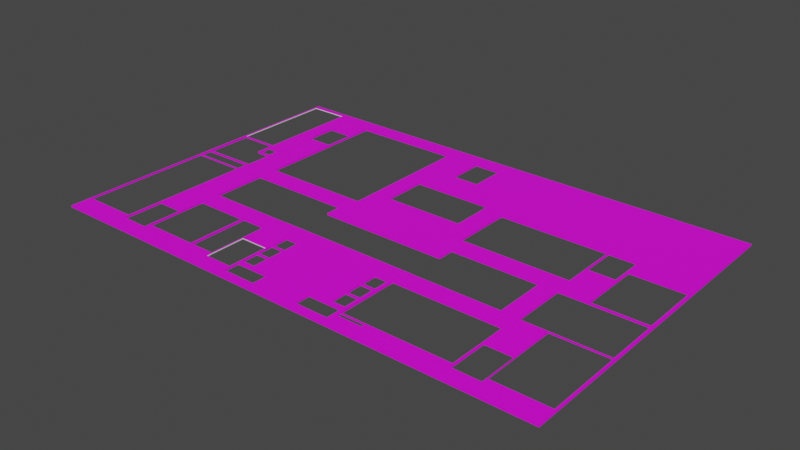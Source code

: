 # Source: JustFloorButWood.blend  (saved by Blender 3.3.6; exported with 4.5.12 LTS)
import bpy
from mathutils import Matrix  # noqa: F401  (used for matrix-valued properties, if any)

bpy.ops.wm.read_factory_settings(use_empty=True)
scene = bpy.context.scene
scene.name = 'Scene'

# ---- images (referenced by path relative to the original .blend; pixels are not part of the script)
import os
ASSET_DIR = os.environ.get("B2B_ASSET_DIR", "")  # directory of the original .blend (textures are referenced by path, not embedded)
HERE = os.path.dirname(os.path.abspath(__file__))  # packed textures are extracted next to this script under _unpacked/

def load_image(name, relpath, width, height, colorspace="sRGB"):
    """Load a texture the original file referenced (path relative to the .blend, or extracted next to this script)."""
    p = next((c for c in (os.path.join(HERE, relpath), os.path.join(ASSET_DIR, relpath)) if relpath and os.path.exists(c)), "")
    if p:
        img = bpy.data.images.load(p, check_existing=True)
        img.name = name
    else:  # same state as the original file: an image datablock whose file is absent (Cycles renders it pink)
        img = bpy.data.images.new(name, width, height)
        img.source = "FILE"
        img.filepath = "//" + (relpath or name)
    img.colorspace_settings.name = colorspace
    return img
img_20221103_170737_2_png = load_image('20221103_170737-2.png', '20221103_170737-2.png', 1024, 1024, 'sRGB')

# ---- materials (node trees are filled in below, after node groups)
mat_material_001 = bpy.data.materials.new('Material.001')
mat_material_001.use_transparent_shadow = False

# ---- material node trees
mat_material_001.use_nodes = True; mat_material_001.node_tree.nodes.clear()
_N = mat_material_001.node_tree.nodes; _L = mat_material_001.node_tree.links
n0 = _N.new('ShaderNodeBsdfPrincipled'); n0.name = 'Principled BSDF'; n0.location = (-177, 295)
n0.distribution = 'GGX'
n0.subsurface_method = 'RANDOM_WALK_SKIN'
n0.inputs[3].default_value = 1.45
n0.inputs[27].default_value = (0.0, 0.0, 0.0, 1.0)
n0.inputs[28].default_value = 1.0
n1 = _N.new('ShaderNodeTexImage'); n1.name = 'Image Texture'; n1.location = (-433, 291)
n1.image = img_20221103_170737_2_png
n2 = _N.new('ShaderNodeTexCoord'); n2.name = 'Texture Coordinate'; n2.location = (-791, 234)
n3 = _N.new('ShaderNodeVectorMath'); n3.name = 'Vector Math'; n3.location = (-606, 183)
n3.operation = 'MULTIPLY'
n3.inputs[1].default_value = (350.0, 80.0, 80.0)
n4 = _N.new('ShaderNodeOutputMaterial'); n4.name = 'Material Output'; n4.location = (84, 282)
_L.new(n0.outputs[0], n4.inputs[0])
_L.new(n1.outputs[0], n0.inputs[0])
_L.new(n3.outputs[0], n1.inputs[0])
_L.new(n2.outputs[2], n3.inputs[0])
n4.is_active_output = True

# ---- world
world_world = bpy.data.worlds.new('World'); scene.world = world_world
world_world.use_nodes = True; world_world.node_tree.nodes.clear()
_N = world_world.node_tree.nodes; _L = world_world.node_tree.links
n0 = _N.new('ShaderNodeOutputWorld'); n0.name = 'World Output'; n0.location = (300, 300)
n1 = _N.new('ShaderNodeBackground'); n1.name = 'Background'; n1.location = (10, 300)
n1.inputs[0].default_value = (0.05088, 0.05088, 0.05088, 1.0)
_L.new(n1.outputs[0], n0.inputs[0])
n0.is_active_output = True
world_world.color = (0.05088, 0.05088, 0.05088)
world_world.use_sun_shadow = False
world_world.sun_shadow_jitter_overblur = 0.0

# ---- meshes
me_cube_016 = bpy.data.meshes.new('Cube.016')
me_cube_016.from_pydata([(-35.9, -23.05, -0.125), (23.88, -20.84, -2.384e-07), (-35.63, 7.435, 1.907e-06), (-12.26, -20.87, -9.537e-07), (-35.9, -23.05, 0.125), (23.88, -20.84, 2.384e-07), (-35.63, 22.27, 1.907e-06), (-35.9, 23.05, -0.125), (23.88, -15.02, -2.384e-07), (-12.26, -15.12, -9.537e-07), (-35.9, 23.05, 0.125), (23.88, -15.02, 2.384e-07), (35.9, -23.05, -0.125), (27.78, -20.84, -2.384e-07), (-30.13, 7.435, 1.907e-06), (-8.354, -20.87, -9.537e-07), (35.9, -23.05, 0.125), (27.78, -20.84, 2.384e-07), (35.9, 23.05, -0.125), (-30.13, 22.27, 1.907e-06), (27.78, -15.02, -2.384e-07), (-8.354, -15.12, -9.537e-07), (35.9, 23.05, 0.125), (27.78, -15.02, 2.384e-07), (-24.0, 15.41, -0.125), (-23.84, 15.3, -0.125), (-8.394, 13.04, -0.125), (-24.0, 17.5, -0.125), (-23.84, 20.8, -0.125), (-5.805, 11.06, -0.125), (-5.805, 5.847, -0.125), (-5.805, 4.736, -0.125), (-8.394, 5.39, -0.125), (-8.394, 13.04, -0.125), (-8.394, 20.8, -0.125), (-3.461, 15.57, -0.125), (-3.82, 11.06, -0.125), (-3.461, 20.82, -0.125), (5.49, 11.06, -0.125), (0.4012, 15.57, -0.125), (0.4012, 20.82, -0.125), (5.49, 4.736, -0.125), (8.368, 1.486, -0.125), (8.368, 10.07, -0.125), (9.085, -1.256, -0.125), (23.66, -15.19, -0.125), (23.66, -11.42, -0.125), (21.54, -8.801, -0.125), (21.54, -1.256, -0.125), (23.9, 4.985, -0.125), (24.04, -1.298, -0.125), (23.86, -15.1, -0.125), (23.76, 1.486, -0.125), (23.9, 10.04, -0.125), (23.76, 10.07, -0.125), (24.04, -8.985, -0.125), (27.77, -17.83, -0.125), (27.78, -17.84, -0.125), (27.77, -15.1, -0.125), (27.78, -8.995, -0.125), (27.71, 4.985, -0.125), (27.99, 7.523, -0.125), (27.71, 8.094, -0.125), (27.71, 10.04, -0.125), (35.54, -1.14, -0.125), (35.64, -8.995, -0.125), (35.64, -20.06, -0.125), (35.59, -8.985, -0.125), (35.59, -1.298, -0.125), (35.54, 7.523, -0.125), (27.99, -1.14, -0.125), (9.085, -3.582, -0.125), (-35.81, -1.259, -0.125), (-35.81, -20.04, -0.125), (-35.66, 7.355, -0.125), (-35.72, 0.4684, -0.125), (-35.66, 0.5964, -0.125), (-35.72, -1.253, -0.125), (-30.13, 0.5964, -0.125), (-29.92, 6.487, -0.125), (-28.09, 0.4684, -0.125), (-28.19, 0.6445, -0.125), (-28.1, 4.727, -0.125), (-28.1, 6.487, -0.125), (-27.91, 17.5, -0.125), (-28.05, -1.259, -0.125), (-28.09, -1.253, -0.125), (-27.93, 0.6445, -0.125), (-27.93, 4.506, -0.125), (-27.87, -20.78, -0.125), (-28.05, -20.04, -0.125), (-27.87, -14.95, -0.125), (-30.13, 4.506, -0.125), (-30.13, 0.6445, -0.125), (-29.87, 4.506, -0.125), (-29.92, 4.727, -0.125), (-30.13, 7.355, -0.125), (-27.91, 12.77, -0.125), (-23.82, -20.01, -0.125), (-23.97, -20.78, -0.125), (-23.97, -14.95, -0.125), (-24.0, 12.77, -0.125), (-23.84, 13.04, -0.125), (-23.79, -8.818, -0.125), (-23.82, -11.47, -0.125), (-23.79, -1.213, -0.125), (-23.8, 1.495, -0.125), (-16.01, -20.01, -0.125), (-16.2, -20.01, -0.125), (-12.42, -20.01, -0.125), (-16.2, -11.47, -0.125), (-16.01, -11.42, -0.125), (-16.11, -8.818, -0.125), (-11.4, -8.818, -0.125), (-12.42, -11.42, -0.125), (-10.06, -8.773, -0.125), (-11.4, -8.773, -0.125), (-9.024, -1.213, -0.125), (-9.024, -8.773, -0.125), (-9.024, -8.756, -0.125), (-9.024, -3.582, -0.125), (-11.4, -1.213, -0.125), (-6.211, -16.7, -0.125), (-6.211, -16.54, -0.125), (-6.211, -19.04, -0.125), (-8.151, -19.67, -0.125), (-8.167, -19.04, -0.125), (-8.167, -16.7, -0.125), (-8.167, -16.54, -0.125), (-8.167, -14.21, -0.125), (-8.167, -14.03, -0.125), (-8.167, -11.7, -0.125), (-7.67, -11.7, -0.125), (-3.38, -21.88, -0.125), (-6.19, -19.67, -0.125), (-3.38, -19.67, -0.125), (-6.211, -14.21, -0.125), (-6.211, -14.03, -0.125), (-6.211, -11.7, -0.125), (3.28, -19.67, -0.125), (6.07, -19.04, -0.125), (6.07, -16.7, -0.125), (6.07, -16.54, -0.125), (6.07, -14.21, -0.125), (3.28, -21.88, -0.125), (6.07, -14.03, -0.125), (-8.151, -21.88, -0.125), (-8.394, 1.495, -0.125), (8.027, -16.7, -0.125), (8.027, -16.54, -0.125), (8.027, -19.04, -0.125), (8.027, -17.29, -0.125), (8.051, -20.58, -0.125), (8.455, -20.84, -0.125), (8.455, -20.67, -0.125), (8.455, -20.17, -0.125), (8.051, -19.67, -0.125), (8.467, -20.15, -0.125), (8.051, -21.88, -0.125), (8.467, -17.33, -0.125), (8.027, -14.21, -0.125), (8.027, -14.03, -0.125), (8.027, -11.7, -0.125), (12.08, -20.84, -0.125), (12.08, -20.17, -0.125), (9.085, -8.801, -0.125), (8.467, -11.42, -0.125), (9.085, -8.756, -0.125), (23.66, -20.15, -0.125), (23.86, -20.83, -0.125), (27.78, -20.06, -0.125), (27.77, -20.83, -0.125), (6.07, -11.7, -0.125), (-23.8, 13.04, -0.125), (-35.81, -20.04, 0.125), (-35.81, -1.259, 0.125), (-35.72, -1.253, 0.125), (-35.72, 0.4684, 0.125), (-35.66, 0.5964, 0.125), (-35.66, 7.355, 0.125), (-35.63, 7.435, 0.125), (-35.63, 22.27, 0.125), (-30.13, 7.355, 0.125), (-30.13, 7.435, 0.125), (-30.13, 22.27, 0.125), (-28.19, 4.506, 0.125), (-28.1, 4.727, 0.125), (-29.92, 6.487, 0.125), (-28.09, -1.253, 0.125), (-28.05, -1.259, 0.125), (-28.09, 0.4684, 0.125), (-27.93, 0.6445, 0.125), (-28.1, 6.487, 0.125), (-27.91, 12.77, 0.125), (-23.97, -14.95, 0.125), (-23.84, 17.62, 0.125), (-24.0, 17.5, 0.125), (-27.87, -17.9, 0.125), (-27.87, -14.95, 0.125), (-24.0, 12.77, 0.125), (-23.84, 13.04, 0.125), (-27.91, 17.5, 0.125), (-28.05, -18.01, 0.125), (-27.93, 4.506, 0.125), (-30.13, 0.5964, 0.125), (-30.13, 0.6445, 0.125), (-30.13, 4.506, 0.125), (-29.92, 4.727, 0.125), (-23.79, -1.213, 0.125), (-23.82, -15.0, 0.125), (-23.82, -11.47, 0.125), (-23.79, -8.818, 0.125), (-23.8, 1.495, 0.125), (-11.4, -1.213, 0.125), (-13.73, -8.818, 0.125), (-9.024, -3.582, 0.125), (-9.024, -1.213, 0.125), (-8.394, 1.495, 0.125), (-5.805, 4.736, 0.125), (-8.394, 13.04, 0.125), (-5.805, 11.06, 0.125), (-8.394, 13.04, 0.125), (-8.394, 20.8, 0.125), (0.4012, 15.57, 0.125), (-3.461, 15.57, 0.125), (-3.461, 20.82, 0.125), (8.368, 7.079, 0.125), (8.368, 10.07, 0.125), (5.49, 6.563, 0.125), (5.49, 4.736, 0.125), (5.49, 11.06, 0.125), (0.4012, 20.82, 0.125), (2.227, 11.06, 0.125), (-23.8, 13.04, 0.125), (-23.84, 20.8, 0.125), (-27.87, -20.78, 0.125), (-28.05, -20.04, 0.125), (-23.97, -20.78, 0.125), (-16.2, -20.01, 0.125), (-16.01, -11.42, 0.125), (-13.65, -11.42, 0.125), (-16.01, -20.01, 0.125), (-12.42, -17.06, 0.125), (-12.26, -15.12, 0.125), (-12.42, -11.42, 0.125), (-16.2, -11.47, 0.125), (-23.82, -20.01, 0.125), (-11.4, -8.818, 0.125), (-11.4, -8.773, 0.125), (-12.26, -19.26, 0.125), (-8.167, -16.54, 0.125), (-8.167, -15.11, 0.125), (-8.354, -15.12, 0.125), (-8.167, -16.7, 0.125), (-12.26, -20.87, 0.125), (-9.024, -8.773, 0.125), (-9.024, -8.756, 0.125), (-12.42, -20.01, 0.125), (-8.151, -19.67, 0.125), (-8.151, -20.61, 0.125), (-8.167, -14.03, 0.125), (-8.167, -14.21, 0.125), (-6.211, -14.21, 0.125), (-6.211, -14.03, 0.125), (-6.211, -11.7, 0.125), (-8.151, -21.88, 0.125), (-6.211, -19.04, 0.125), (-6.211, -16.7, 0.125), (-6.211, -16.54, 0.125), (-8.167, -11.7, 0.125), (-3.38, -19.67, 0.125), (3.28, -21.88, 0.125), (-3.38, -21.88, 0.125), (3.28, -19.67, 0.125), (6.07, -19.04, 0.125), (6.07, -16.7, 0.125), (6.07, -16.54, 0.125), (6.07, -14.21, 0.125), (6.07, -14.03, 0.125), (6.07, -11.7, 0.125), (-8.354, -20.87, 0.125), (-8.167, -19.04, 0.125), (8.027, -16.7, 0.125), (8.027, -16.54, 0.125), (8.027, -14.21, 0.125), (8.027, -14.03, 0.125), (8.455, -20.17, 0.125), (8.051, -20.94, 0.125), (8.051, -21.88, 0.125), (8.455, -20.84, 0.125), (8.051, -19.67, 0.125), (8.467, -20.15, 0.125), (8.027, -19.04, 0.125), (8.467, -14.23, 0.125), (8.027, -11.7, 0.125), (12.08, -20.84, 0.125), (21.54, -8.801, 0.125), (21.54, -1.256, 0.125), (12.08, -20.17, 0.125), (9.085, -8.801, 0.125), (8.467, -11.42, 0.125), (9.085, -8.756, 0.125), (9.085, -3.582, 0.125), (9.085, -1.256, 0.125), (8.368, 1.486, 0.125), (23.86, -17.36, 0.125), (23.86, -15.1, 0.125), (23.66, -17.33, 0.125), (23.9, 10.04, 0.125), (23.76, 10.07, 0.125), (24.04, -8.985, 0.125), (27.71, 4.985, 0.125), (23.66, -11.42, 0.125), (23.76, 1.486, 0.125), (23.9, 4.985, 0.125), (27.78, -12.9, 0.125), (27.78, -8.995, 0.125), (27.99, 4.591, 0.125), (27.99, -1.14, 0.125), (35.54, 7.523, 0.125), (35.64, -20.06, 0.125), (35.64, -8.995, 0.125), (35.59, -1.298, 0.125), (35.59, -8.985, 0.125), (35.54, -1.14, 0.125), (27.99, 7.523, 0.125), (23.86, -20.83, 0.125), (27.77, -20.83, 0.125), (27.78, -20.06, 0.125), (27.77, -15.1, 0.125), (24.04, -1.298, 0.125), (27.71, 10.04, 0.125), (23.66, -20.15, 0.125), (23.88, -15.1, -2.384e-07), (23.88, -20.83, -2.384e-07), (23.88, -20.83, 2.384e-07), (23.88, -15.1, 2.384e-07), (27.78, -20.06, -2.384e-07), (27.77, -15.1, -2.384e-07), (27.77, -20.83, -2.384e-07), (27.78, -20.06, 2.384e-07), (27.77, -15.1, 2.384e-07), (27.77, -20.83, 2.384e-07), (-10.47, -15.12, 0.125), (-10.15, -20.87, 0.125), (-12.26, -18.22, 0.125), (-8.354, -17.76, 0.125), (-12.26, -18.52, -9.537e-07), (-9.953, -20.87, -9.537e-07), (-8.354, -17.47, -9.537e-07), (-10.67, -15.12, -9.537e-07), (-32.6, 7.435, 0.125), (-35.63, 14.09, 0.125), (-33.16, 22.27, 0.125), (-30.13, 15.62, 0.125), (-35.63, 13.65, 1.907e-06), (-32.43, 7.435, 1.907e-06), (-30.13, 16.06, 1.907e-06), (-33.33, 22.27, 1.907e-06)], [], [(0, 4, 10, 7), (7, 10, 22, 18), (18, 22, 16, 12), (12, 16, 4, 0), (94, 95, 82, 88), (101, 24, 25, 102), (122, 127, 128, 123), (137, 136, 129, 130), (171, 56, 57, 170), (168, 45, 51, 169), (142, 149, 148, 141), (145, 161, 160, 143), (77, 86, 85, 72), (80, 75, 76, 78, 93, 81), (246, 209, 194, 237, 235, 197, 202, 236, 174, 175, 189, 188, 176, 177, 178, 179, 182, 183, 351, 180, 352, 181, 10, 4, 16, 320, 328, 327, 326, 332, 291, 286, 298, 295, 289, 287, 288, 271, 273, 290, 292, 274, 275, 282, 283, 276, 277, 278, 279, 294, 285, 284, 293, 300, 312, 307, 305, 306, 329, 315, 316, 321, 323, 310, 330, 322, 324, 318, 317, 311, 314, 308, 309, 313, 304, 226, 228, 229, 218, 220, 232, 223, 224, 225, 222, 221, 219, 217, 212, 208, 213, 216, 215, 302, 303, 297, 296, 299, 301, 256, 255, 248, 247, 214, 240, 244, 242, 243, 343, 252, 251, 261, 260, 269, 264, 263, 262, 268, 267, 266, 281, 258, 270, 272, 265, 259, 280, 344, 254, 249, 257, 241, 238), (199, 200, 195, 196), (185, 186, 207, 206), (245, 238, 241, 239, 240, 214, 211, 208, 212, 233, 200, 199, 193, 201, 196, 195, 234, 222, 225, 231, 223, 232, 230, 228, 226, 227, 309, 308, 331, 311, 317, 325, 319, 324, 322, 323, 321, 320, 16, 22, 10, 181, 353, 184, 354, 183, 182, 206, 207, 187, 192, 186, 185, 203, 191, 205, 204, 178, 177, 190, 188, 189, 202, 197, 198, 194, 209, 210), (345, 243, 242, 257, 249), (262, 263, 260, 261), (253, 267, 268, 250, 251, 252, 346, 280, 259, 258, 281), (290, 287, 289, 286, 291, 293, 284, 283, 282, 292), (278, 277, 284, 285), (332, 326, 305, 307), (328, 315, 329, 327), (302, 71, 44, 303), (299, 165, 167, 301), (303, 44, 48, 297), (48, 47, 296, 297), (47, 165, 299, 296), (211, 103, 105, 208), (214, 247, 113, 112, 103, 211), (116, 113, 247, 248), (208, 105, 121, 213), (119, 118, 255, 256), (117, 120, 215, 216), (248, 255, 118, 115, 116), (213, 121, 117, 216), (167, 119, 256, 301), (215, 120, 71, 302), (212, 106, 173, 233), (147, 106, 212, 217), (32, 147, 217, 219, 33), (26, 33, 219, 221), (34, 26, 221, 222), (233, 173, 102, 200), (200, 102, 25, 28, 234, 195), (234, 28, 34, 222), (193, 97, 84, 201), (201, 84, 27, 196), (199, 196, 27, 24, 101), (101, 97, 193, 199), (174, 73, 72, 175), (175, 72, 85, 189), (202, 189, 85, 90, 236), (90, 73, 174, 236), (176, 77, 75, 177), (177, 75, 80, 190), (80, 86, 188, 190), (86, 77, 176, 188), (278, 145, 172, 279), (279, 172, 162, 294), (162, 161, 285, 294), (161, 145, 278, 285), (276, 142, 143, 277), (277, 143, 160, 284), (160, 149, 283, 284), (149, 142, 276, 283), (274, 140, 141, 275), (275, 141, 148, 282), (292, 282, 148, 151, 150), (150, 140, 274, 292), (260, 130, 131, 269), (269, 131, 132, 138, 264), (138, 137, 263, 264), (137, 130, 260, 263), (250, 128, 129, 261, 251), (261, 129, 136, 262), (136, 123, 268, 262), (123, 128, 250, 268), (281, 126, 127, 253), (253, 127, 122, 267), (122, 124, 266, 267), (124, 126, 281, 266), (235, 89, 91, 198, 197), (198, 91, 100, 194), (100, 99, 237, 194), (99, 89, 235, 237), (291, 157, 159, 166, 300, 293), (300, 166, 46, 312), (307, 312, 46, 45, 168, 332), (168, 157, 291, 332), (8, 11, 336, 333), (5, 1, 334, 335), (11, 8, 20, 23), (337, 13, 17, 340), (5, 17, 13, 1), (334, 1, 13, 337, 20, 8, 333, 338, 339), (11, 23, 340, 17, 5, 335, 342, 341, 336), (310, 55, 50, 330), (330, 50, 68, 322), (68, 67, 323, 322), (67, 55, 310, 323), (328, 340, 23, 20, 337, 170, 57, 59, 316, 315), (316, 59, 65, 321), (65, 66, 320, 321), (328, 320, 66, 170, 337, 340), (304, 42, 43, 227, 226), (227, 43, 54, 309), (54, 52, 313, 309), (52, 42, 304, 313), (224, 35, 37, 225), (225, 37, 40, 231), (40, 39, 223, 231), (39, 35, 224, 223), (218, 31, 30, 29, 220), (220, 29, 36, 38, 230, 232), (228, 230, 38, 41, 229), (41, 31, 218, 229), (314, 49, 53, 308), (308, 53, 63, 331), (311, 331, 63, 62, 60), (60, 49, 314, 311), (265, 146, 125, 258, 259), (258, 125, 134, 135, 270), (135, 133, 272, 270), (133, 146, 265, 272), (271, 144, 139, 273), (273, 139, 156, 290), (287, 290, 156, 152, 158, 288), (158, 144, 271, 288), (318, 70, 61, 325, 317), (64, 70, 318, 324), (69, 64, 324, 319), (325, 61, 69, 319), (241, 107, 111, 239), (239, 111, 114, 244, 240), (242, 244, 114, 109, 257), (109, 107, 241, 257), (246, 98, 104, 210, 209), (210, 104, 110, 245), (110, 108, 238, 245), (108, 98, 246, 238), (326, 169, 51, 306, 305), (336, 341, 329, 306, 51, 58, 338, 333), (339, 338, 58, 56, 171), (327, 329, 341, 342), (334, 339, 171, 169, 326, 327, 342, 335), (178, 76, 74, 179), (179, 74, 96, 182), (96, 92, 206, 182), (205, 93, 78, 204), (78, 76, 178, 204), (185, 206, 92, 94, 88, 203), (88, 87, 191, 203), (205, 191, 87, 81, 93), (207, 95, 79, 187), (187, 79, 83, 192), (83, 82, 186, 192), (82, 95, 207, 186), (289, 153, 154, 155, 286), (286, 155, 164, 298), (164, 163, 295, 298), (163, 153, 289, 295), (249, 254, 3, 347, 345), (9, 243, 345, 347), (343, 243, 9, 350), (350, 21, 252, 343), (21, 349, 346, 252), (280, 346, 349, 15), (15, 348, 344, 280), (254, 344, 348, 3), (352, 180, 2, 355), (355, 6, 181, 352), (353, 181, 6, 358), (358, 19, 184, 353), (19, 357, 354, 184), (183, 354, 357, 14), (14, 356, 351, 183), (180, 351, 356, 2)])
me_cube_016.polygons.foreach_set('material_index', [0, 0, 0, 0, 0, 0, 0, 0, 0, 0, 0, 0, 0, 0, 0, 0, 0, 0, 0, 0, 0, 0, 0, 0, 0, 0, 0, 0, 0, 0, 0, 0, 0, 0, 0, 0, 0, 0, 0, 0, 0, 0, 0, 0, 0, 0, 0, 0, 0, 0, 0, 0, 0, 0, 0, 0, 0, 0, 0, 0, 0, 0, 0, 0, 0, 0, 0, 0, 0, 0, 0, 0, 0, 0, 0, 0, 0, 0, 0, 0, 0, 0, 0, 0, 0, 0, 0, 0, 0, 0, 0, 0, 0, 0, 0, 0, 0, 0, 0, 0, 0, 0, 0, 0, 0, 0, 0, 0, 0, 0, 0, 0, 0, 0, 0, 0, 0, 0, 0, 0, 0, 0, 0, 0, 0, 0, 0, 0, 0, 0, 0, 0, 0, 0, 0, 0, 0, 0, 0, 0, 0, 0, 0, 0, 0, 0, 0, 0, 0, 0, 0, 0, 0, 0, 0, 0, 0, 0, 0, 0, 0, 0, 0, 0, 1, 1, 1, 1, 1, 1, 1, 1, 1, 1, 1, 1, 1, 1, 1, 1])
_uv = me_cube_016.uv_layers.new(name='UVMap')
_uv.uv.foreach_set('vector', [0.375, 0.0, 0.625, 0.0, 0.625, 0.25, 0.375, 0.25, 0.375, 0.25, 0.625, 0.25, 0.625, 0.5, 0.375, 0.5, 0.375, 0.5, 0.625, 0.5, 0.625, 0.75, 0.375, 0.75, 0.375, 0.75, 0.625, 0.75, 0.625, 1.0, 0.375, 1.0, 0.146, 0.6006, 0.1458, 0.5994, 0.1522, 0.5994, 0.1528, 0.6006, 0.1664, 0.5557, 0.1664, 0.5414, 0.167, 0.542, 0.167, 0.5543, 0.2284, 0.7156, 0.2216, 0.7156, 0.2216, 0.7147, 0.2284, 0.7147, 0.2284, 0.7011, 0.2284, 0.702, 0.2216, 0.702, 0.2216, 0.7011, 0.3467, 0.738, 0.3467, 0.7217, 0.3467, 0.7217, 0.3467, 0.7338, 0.3324, 0.7343, 0.3324, 0.7074, 0.3331, 0.7069, 0.3331, 0.738, 0.2711, 0.7147, 0.2779, 0.7147, 0.2779, 0.7156, 0.2711, 0.7156, 0.2711, 0.7011, 0.2779, 0.7011, 0.2779, 0.702, 0.2711, 0.702, 0.1256, 0.6318, 0.1522, 0.6318, 0.1523, 0.6318, 0.1253, 0.6318, 0.1522, 0.6225, 0.1256, 0.6225, 0.1258, 0.6218, 0.1451, 0.6218, 0.1451, 0.6215, 0.1519, 0.6215, 0.8329, 0.7335, 0.8329, 0.7063, 0.8334, 0.7061, 0.8334, 0.7377, 0.8471, 0.7377, 0.8471, 0.7221, 0.8477, 0.7227, 0.8477, 0.7337, 0.8747, 0.7337, 0.8747, 0.6318, 0.8477, 0.6318, 0.8478, 0.6318, 0.8744, 0.6318, 0.8744, 0.6225, 0.8742, 0.6218, 0.8742, 0.5851, 0.8549, 0.5851, 0.8549, 0.5847, 0.8635, 0.5847, 0.8741, 0.5847, 0.8741, 0.5486, 0.8741, 0.5042, 0.875, 0.5, 0.875, 0.75, 0.625, 0.75, 0.6259, 0.7338, 0.6533, 0.7338, 0.6533, 0.738, 0.6669, 0.738, 0.6676, 0.7343, 0.7205, 0.7343, 0.7206, 0.7344, 0.7079, 0.7344, 0.7079, 0.738, 0.7206, 0.738, 0.722, 0.7386, 0.722, 0.7436, 0.7386, 0.7436, 0.7386, 0.7317, 0.722, 0.7317, 0.7221, 0.7282, 0.7289, 0.7282, 0.7289, 0.7156, 0.7221, 0.7156, 0.7221, 0.7147, 0.7289, 0.7147, 0.7289, 0.702, 0.7289, 0.7011, 0.7289, 0.6884, 0.7221, 0.6884, 0.7221, 0.7011, 0.7221, 0.702, 0.7205, 0.7022, 0.7205, 0.6869, 0.6676, 0.6869, 0.6676, 0.719, 0.6669, 0.7191, 0.6669, 0.7069, 0.6533, 0.7069, 0.6533, 0.6949, 0.6533, 0.6738, 0.6259, 0.6738, 0.6261, 0.6737, 0.6663, 0.6737, 0.6663, 0.632, 0.6261, 0.632, 0.6263, 0.6312, 0.6525, 0.6312, 0.6525, 0.6001, 0.6535, 0.598, 0.6668, 0.598, 0.6668, 0.5706, 0.6673, 0.5704, 0.6673, 0.6169, 0.7209, 0.6169, 0.7209, 0.5866, 0.7309, 0.5894, 0.7309, 0.5993, 0.7702, 0.5993, 0.7702, 0.565, 0.7422, 0.565, 0.7486, 0.5405, 0.7621, 0.5405, 0.7621, 0.5121, 0.7792, 0.5122, 0.7792, 0.5543, 0.7792, 0.5543, 0.7792, 0.6169, 0.8329, 0.6169, 0.8328, 0.6316, 0.7897, 0.6316, 0.7814, 0.6316, 0.7814, 0.6444, 0.7184, 0.6444, 0.7184, 0.6318, 0.675, 0.6318, 0.675, 0.6727, 0.7184, 0.6727, 0.7184, 0.6725, 0.7814, 0.6725, 0.7814, 0.6726, 0.7897, 0.6726, 0.7897, 0.6728, 0.7978, 0.6728, 0.7975, 0.687, 0.7932, 0.687, 0.7932, 0.7175, 0.7927, 0.707, 0.7864, 0.707, 0.7791, 0.707, 0.7784, 0.7069, 0.7784, 0.702, 0.7784, 0.7011, 0.7784, 0.6884, 0.7716, 0.6884, 0.7716, 0.7011, 0.7716, 0.702, 0.7716, 0.7147, 0.7716, 0.7156, 0.7716, 0.7282, 0.7784, 0.7282, 0.7784, 0.7317, 0.7618, 0.7317, 0.7618, 0.7436, 0.7784, 0.7436, 0.7784, 0.7368, 0.7791, 0.7382, 0.7854, 0.7382, 0.7927, 0.7382, 0.7927, 0.7294, 0.7932, 0.7335, 0.8057, 0.7335, 0.8064, 0.7335, 0.8336, 0.5557, 0.833, 0.5543, 0.833, 0.5295, 0.8336, 0.5301, 0.8481, 0.6006, 0.8478, 0.5994, 0.8542, 0.5994, 0.8549, 0.6006, 0.8064, 0.6872, 0.8064, 0.7335, 0.8057, 0.7335, 0.8057, 0.687, 0.7975, 0.687, 0.7978, 0.6728, 0.8328, 0.6728, 0.8328, 0.6316, 0.8329, 0.6169, 0.8329, 0.5543, 0.833, 0.5543, 0.8336, 0.5557, 0.8472, 0.5557, 0.8472, 0.5301, 0.8336, 0.5301, 0.833, 0.5295, 0.833, 0.5122, 0.7792, 0.5122, 0.7621, 0.5121, 0.7486, 0.5121, 0.7486, 0.5405, 0.7422, 0.565, 0.7309, 0.565, 0.7309, 0.5894, 0.7209, 0.5866, 0.7209, 0.5704, 0.6673, 0.5704, 0.6668, 0.5706, 0.6535, 0.5706, 0.6535, 0.598, 0.6525, 0.6001, 0.6525, 0.5842, 0.6263, 0.5842, 0.6263, 0.6312, 0.6261, 0.632, 0.6261, 0.6737, 0.6259, 0.6738, 0.6259, 0.7338, 0.625, 0.75, 0.625, 0.5, 0.875, 0.5, 0.8741, 0.5042, 0.8655, 0.5042, 0.8549, 0.5042, 0.8549, 0.5403, 0.8549, 0.5847, 0.8549, 0.5851, 0.8549, 0.6006, 0.8542, 0.5994, 0.8542, 0.5898, 0.8478, 0.5898, 0.8478, 0.5994, 0.8481, 0.6006, 0.8472, 0.6006, 0.8472, 0.6215, 0.8549, 0.6215, 0.8549, 0.6218, 0.8742, 0.6218, 0.8744, 0.6225, 0.8478, 0.6225, 0.8478, 0.6318, 0.8477, 0.6318, 0.8477, 0.7227, 0.8471, 0.7221, 0.8471, 0.7061, 0.8334, 0.7061, 0.8329, 0.7063, 0.8329, 0.6872, 0.7927, 0.7238, 0.7927, 0.707, 0.7932, 0.7175, 0.7932, 0.7335, 0.7927, 0.7294, 0.7716, 0.702, 0.7716, 0.7011, 0.7784, 0.7011, 0.7784, 0.702, 0.7784, 0.7156, 0.7716, 0.7156, 0.7716, 0.7147, 0.7784, 0.7147, 0.7784, 0.7069, 0.7791, 0.707, 0.7791, 0.7213, 0.7791, 0.7382, 0.7784, 0.7368, 0.7784, 0.7317, 0.7784, 0.7282, 0.722, 0.7317, 0.722, 0.7386, 0.7206, 0.738, 0.7206, 0.7344, 0.7205, 0.7343, 0.7205, 0.7022, 0.7221, 0.702, 0.7221, 0.7147, 0.7221, 0.7156, 0.7221, 0.7282, 0.7289, 0.7011, 0.7289, 0.702, 0.7221, 0.702, 0.7221, 0.7011, 0.6676, 0.7343, 0.6669, 0.738, 0.6669, 0.7191, 0.6676, 0.719, 0.6533, 0.7338, 0.6533, 0.6949, 0.6533, 0.7069, 0.6533, 0.738, 0.5617, 0.1729, 0.4383, 0.1729, 0.4383, 0.25, 0.5617, 0.25, 0.5617, 0.0, 0.4383, 0.0, 0.4383, 0.001482, 0.5617, 0.001482, 0.5617, 0.25, 0.4383, 0.25, 0.4383, 0.5, 0.5617, 0.5, 0.4383, 0.5, 0.4383, 0.75, 0.5617, 0.75, 0.5617, 0.5, 0.4383, 0.75, 0.4383, 1.0, 0.5617, 1.0, 0.5617, 0.75, 0.4701, 0.25, 0.5299, 0.25, 0.5299, 0.0, 0.4701, 0.0, 0.4701, 0.4529, 0.4701, 0.5, 0.5299, 0.5, 0.5299, 0.4049, 0.5299, 0.25, 0.4701, 0.25, 0.5299, 0.5015, 0.5299, 0.5, 0.4701, 0.5, 0.4701, 0.5015, 0.4701, 1.0, 0.5299, 1.0, 0.5299, 0.75, 0.4701, 0.75, 0.475, 0.2494, 0.475, 0.25, 0.525, 0.25, 0.525, 0.2494, 0.475, 0.0, 0.475, 0.07834, 0.525, 0.07834, 0.525, 0.0, 0.525, 0.5, 0.525, 0.25, 0.475, 0.25, 0.475, 0.359, 0.475, 0.5, 0.525, 0.75, 0.475, 0.75, 0.475, 1.0, 0.525, 1.0, 0.4686, 0.2516, 0.4686, 0.5, 0.5314, 0.5, 0.5314, 0.2516, 0.5314, 0.75, 0.4686, 0.75, 0.4686, 0.9984, 0.5314, 0.9984, 0.4922, 0.25, 0.5078, 0.25, 0.5078, 0.0, 0.4922, 0.0, 0.5078, 0.5, 0.5078, 0.25, 0.4922, 0.25, 0.4922, 0.5, 0.5078, 0.5844, 0.5078, 0.5, 0.4922, 0.5, 0.4922, 0.75, 0.5078, 0.75, 0.5078, 0.75, 0.5078, 0.75, 0.4922, 0.75, 0.4922, 0.75, 0.4775, 0.0, 0.4775, 0.25, 0.5225, 0.25, 0.5225, 0.0, 0.5225, 0.4994, 0.4775, 0.4994, 0.4775, 0.5, 0.5225, 0.5, 0.5225, 0.5, 0.4775, 0.5, 0.4775, 0.573, 0.4775, 0.75, 0.5225, 0.75, 0.5225, 0.6475, 0.5225, 0.75, 0.4775, 0.75, 0.4775, 1.0, 0.5225, 1.0, 0.526, 0.0, 0.474, 0.0, 0.474, 0.25, 0.526, 0.25, 0.526, 0.25, 0.474, 0.25, 0.474, 0.5, 0.526, 0.5, 0.526, 0.75, 0.526, 0.5, 0.474, 0.5, 0.474, 0.6106, 0.474, 0.75, 0.474, 0.75, 0.474, 1.0, 0.526, 1.0, 0.526, 0.75, 0.5507, 0.0, 0.4493, 0.0, 0.4493, 0.25, 0.5507, 0.25, 0.5507, 0.25, 0.4493, 0.25, 0.4493, 0.5, 0.5507, 0.5, 0.5507, 0.7229, 0.5507, 0.5, 0.4493, 0.5, 0.4493, 0.75, 0.5507, 0.75, 0.4493, 0.75, 0.4493, 1.0, 0.5507, 1.0, 0.5507, 0.75, 0.5362, 0.0, 0.4638, 0.0, 0.4638, 0.25, 0.5362, 0.25, 0.5362, 0.25, 0.4638, 0.25, 0.4638, 0.5, 0.5362, 0.5, 0.4638, 0.5, 0.4638, 0.75, 0.5362, 0.75, 0.5362, 0.5, 0.4638, 0.75, 0.4638, 1.0, 0.5362, 1.0, 0.5362, 0.75, 0.5287, 0.0, 0.4385, 0.0, 0.4385, 0.25, 0.5287, 0.25, 0.5287, 0.25, 0.4385, 0.25, 0.4385, 0.5, 0.5287, 0.5, 0.4385, 0.5, 0.4385, 0.75, 0.5287, 0.75, 0.5287, 0.5, 0.4385, 0.75, 0.4385, 1.0, 0.5287, 1.0, 0.5287, 0.75, 0.5287, 0.0, 0.4385, 0.0, 0.4385, 0.25, 0.5287, 0.25, 0.5287, 0.25, 0.4385, 0.25, 0.4385, 0.5, 0.5287, 0.5, 0.4385, 0.5, 0.4385, 0.75, 0.5287, 0.75, 0.5287, 0.5, 0.4385, 0.75, 0.4385, 1.0, 0.5287, 1.0, 0.5287, 0.75, 0.5287, 0.0, 0.4385, 0.0, 0.4385, 0.25, 0.5287, 0.25, 0.5287, 0.25, 0.4385, 0.25, 0.4385, 0.5, 0.5287, 0.5, 0.5287, 0.75, 0.5287, 0.5, 0.4385, 0.5, 0.4385, 0.5635, 0.4385, 0.75, 0.4385, 0.75, 0.4385, 1.0, 0.5287, 1.0, 0.5287, 0.75, 0.5287, 0.0, 0.4385, 0.0, 0.4385, 0.25, 0.5287, 0.25, 0.5287, 0.25, 0.4385, 0.25, 0.4385, 0.3135, 0.4385, 0.5, 0.5287, 0.5, 0.4385, 0.5, 0.4385, 0.75, 0.5287, 0.75, 0.5287, 0.5, 0.4385, 0.75, 0.4385, 1.0, 0.5287, 1.0, 0.5287, 0.75, 0.5287, 0.0, 0.4385, 0.0, 0.4385, 0.25, 0.5287, 0.25, 0.5287, 0.1537, 0.5287, 0.25, 0.4385, 0.25, 0.4385, 0.5, 0.5287, 0.5, 0.4385, 0.5, 0.4385, 0.75, 0.5287, 0.75, 0.5287, 0.5, 0.4385, 0.75, 0.4385, 1.0, 0.5287, 1.0, 0.5287, 0.75, 0.5287, 0.0, 0.4385, 0.0, 0.4385, 0.25, 0.5287, 0.25, 0.5287, 0.25, 0.4385, 0.25, 0.4385, 0.5, 0.5287, 0.5, 0.4385, 0.5, 0.4385, 0.75, 0.5287, 0.75, 0.5287, 0.5, 0.4385, 0.75, 0.4385, 1.0, 0.5287, 1.0, 0.5287, 0.75, 0.524, 0.0, 0.476, 0.0, 0.476, 0.25, 0.524, 0.25, 0.524, 0.1237, 0.524, 0.25, 0.476, 0.25, 0.476, 0.5, 0.524, 0.5, 0.476, 0.5, 0.476, 0.75, 0.524, 0.75, 0.524, 0.5, 0.476, 0.75, 0.476, 1.0, 0.524, 1.0, 0.524, 0.75, 0.5444, 0.0, 0.4556, 0.0, 0.4556, 0.08059, 0.4556, 0.25, 0.5444, 0.25, 0.5444, 0.1694, 0.5444, 0.25, 0.4556, 0.25, 0.4556, 0.5, 0.5444, 0.5, 0.5444, 0.6694, 0.5444, 0.5, 0.4556, 0.5, 0.4556, 0.608, 0.4556, 0.75, 0.5444, 0.75, 0.4556, 0.75, 0.4556, 1.0, 0.5444, 1.0, 0.5444, 0.75, 0.375, 0.25, 0.375, 0.25, 0.375, 0.2466, 0.375, 0.2466, 0.375, 0.0, 0.375, 0.0, 0.375, 0.0004272, 0.375, 0.0004272, 0.375, 0.25, 0.375, 0.25, 0.375, 0.5, 0.375, 0.5, 0.375, 0.7163, 0.375, 0.75, 0.375, 0.75, 0.375, 0.7163, 0.375, 1.0, 0.375, 0.75, 0.375, 0.75, 0.375, 1.0, 0.125, 0.7496, 0.125, 0.75, 0.375, 0.75, 0.375, 0.7163, 0.375, 0.5, 0.125, 0.5, 0.125, 0.5034, 0.3745, 0.5034, 0.3745, 0.7496, 0.875, 0.5, 0.625, 0.5, 0.625, 0.7163, 0.625, 0.75, 0.875, 0.75, 0.875, 0.7496, 0.6255, 0.7496, 0.6255, 0.5034, 0.875, 0.5034, 0.5508, 0.0, 0.4492, 0.0, 0.4492, 0.25, 0.5508, 0.25, 0.5508, 0.25, 0.4492, 0.25, 0.4492, 0.5, 0.5508, 0.5, 0.4492, 0.5, 0.4492, 0.75, 0.5508, 0.75, 0.5508, 0.5, 0.4492, 0.75, 0.4492, 1.0, 0.5508, 1.0, 0.5508, 0.75, 0.5369, 0.0, 0.5, 0.0, 0.5, 0.1139, 0.5, 0.1139, 0.5, 0.0, 0.4631, 0.0, 0.4631, 0.05018, 0.4631, 0.25, 0.5369, 0.25, 0.5369, 0.1619, 0.5369, 0.25, 0.4631, 0.25, 0.4631, 0.5, 0.5369, 0.5, 0.4631, 0.5, 0.4631, 0.75, 0.5369, 0.75, 0.5369, 0.5, 0.5369, 1.0, 0.5369, 0.75, 0.4631, 0.75, 0.4631, 1.0, 0.5, 1.0, 0.5, 1.0, 0.5378, 0.0, 0.4622, 0.0, 0.4622, 0.25, 0.5378, 0.25, 0.5378, 0.1628, 0.5378, 0.25, 0.4622, 0.25, 0.4622, 0.5, 0.5378, 0.5, 0.4622, 0.5, 0.4622, 0.75, 0.5378, 0.75, 0.5378, 0.5, 0.4622, 0.75, 0.4622, 1.0, 0.5378, 1.0, 0.5378, 0.75, 0.5316, 0.0, 0.4684, 0.0, 0.4684, 0.25, 0.5316, 0.25, 0.5316, 0.25, 0.4684, 0.25, 0.4684, 0.5, 0.5316, 0.5, 0.4684, 0.5, 0.4684, 0.75, 0.5316, 0.75, 0.5316, 0.5, 0.4684, 0.75, 0.4684, 1.0, 0.5316, 1.0, 0.5316, 0.75, 0.5528, 0.0, 0.4189, 0.0, 0.4189, 0.04392, 0.4189, 0.25, 0.5528, 0.25, 0.5528, 0.25, 0.4189, 0.25, 0.4189, 0.2939, 0.4189, 0.5, 0.5528, 0.5, 0.5528, 0.4278, 0.5528, 0.6778, 0.5528, 0.5, 0.4189, 0.5, 0.4189, 0.75, 0.5528, 0.75, 0.4189, 0.75, 0.4189, 1.0, 0.5528, 1.0, 0.5528, 0.75, 0.5288, 0.0, 0.4712, 0.0, 0.4712, 0.25, 0.5288, 0.25, 0.5288, 0.25, 0.4712, 0.25, 0.4712, 0.5, 0.5288, 0.5, 0.5288, 0.75, 0.5288, 0.5, 0.4712, 0.5, 0.4712, 0.5962, 0.4712, 0.75, 0.4712, 0.75, 0.4712, 1.0, 0.5288, 1.0, 0.5288, 0.75, 0.5188, 0.0, 0.4777, 0.0, 0.4777, 0.25, 0.5188, 0.25, 0.5188, 0.1438, 0.5188, 0.25, 0.4777, 0.25, 0.4777, 0.3527, 0.4777, 0.5, 0.5188, 0.5, 0.4777, 0.5, 0.4777, 0.75, 0.5188, 0.75, 0.5188, 0.5, 0.4777, 0.75, 0.4777, 1.0, 0.5188, 1.0, 0.5188, 0.75, 0.5188, 0.0, 0.4777, 0.0, 0.4777, 0.25, 0.5188, 0.25, 0.5188, 0.25, 0.4777, 0.25, 0.4777, 0.5, 0.5188, 0.5, 0.5188, 0.6438, 0.5188, 0.5, 0.4777, 0.5, 0.4777, 0.6027, 0.4777, 0.75, 0.5188, 0.75, 0.4777, 0.75, 0.4777, 1.0, 0.5188, 1.0, 0.5188, 0.75, 0.4596, 0.25, 0.5404, 0.25, 0.5404, 0.0, 0.4596, 0.0, 0.4596, 0.08462, 0.5404, 0.5, 0.5404, 0.25, 0.4596, 0.25, 0.4596, 0.5, 0.5404, 0.75, 0.5404, 0.5, 0.4596, 0.5, 0.4596, 0.75, 0.4596, 1.0, 0.5404, 1.0, 0.5404, 0.75, 0.4596, 0.75, 0.5391, 0.0, 0.4609, 0.0, 0.4609, 0.25, 0.5391, 0.25, 0.5391, 0.25, 0.4609, 0.25, 0.4609, 0.5, 0.5391, 0.5, 0.5391, 0.4141, 0.5391, 0.6641, 0.5391, 0.5, 0.4609, 0.5, 0.4609, 0.75, 0.5391, 0.75, 0.4609, 0.75, 0.4609, 1.0, 0.5391, 1.0, 0.5391, 0.75, 0.5217, 0.0, 0.4783, 0.0, 0.4783, 0.25, 0.5217, 0.25, 0.5217, 0.1467, 0.5217, 0.25, 0.4783, 0.25, 0.4783, 0.5, 0.5217, 0.5, 0.4783, 0.5, 0.4783, 0.75, 0.5217, 0.75, 0.5217, 0.5, 0.4783, 0.75, 0.4783, 1.0, 0.5217, 1.0, 0.5217, 0.75, 0.5264, 0.0, 0.4736, 0.0, 0.4736, 0.25, 0.5264, 0.25, 0.5264, 0.1514, 0.5, 0.2512, 0.5, 0.5, 0.5264, 0.5, 0.5264, 0.25, 0.4736, 0.25, 0.4736, 0.5, 0.5, 0.5, 0.5, 0.2512, 0.5, 0.75, 0.5, 0.5, 0.4736, 0.5, 0.4736, 0.6192, 0.4736, 0.75, 0.5264, 0.75, 0.5264, 0.5, 0.5, 0.5, 0.5, 0.75, 0.5, 0.9988, 0.5, 0.75, 0.4736, 0.75, 0.4736, 1.0, 0.5264, 1.0, 0.5264, 0.75, 0.5, 0.75, 0.5, 0.9988, 0.5416, 0.0, 0.4584, 0.0, 0.4584, 0.25, 0.5416, 0.25, 0.5416, 0.25, 0.4584, 0.25, 0.4584, 0.5, 0.5416, 0.5, 0.4584, 0.5, 0.4584, 0.6054, 0.5416, 0.6054, 0.5416, 0.5, 0.5416, 0.7482, 0.4584, 0.7482, 0.4584, 0.75, 0.5416, 0.75, 0.4584, 0.75, 0.4584, 1.0, 0.5416, 1.0, 0.5416, 0.75, 0.5955, 0.4705, 0.5955, 0.2501, 0.4045, 0.2501, 0.4045, 0.2795, 0.4045, 0.5, 0.5955, 0.5, 0.4045, 0.5, 0.4045, 0.75, 0.5955, 0.75, 0.5955, 0.5, 0.5955, 0.9999, 0.5955, 0.75, 0.4045, 0.75, 0.4045, 0.7795, 0.4045, 0.9999, 0.5164, 0.0, 0.4836, 0.0, 0.4836, 0.25, 0.5164, 0.25, 0.5164, 0.25, 0.4836, 0.25, 0.4836, 0.5, 0.5164, 0.5, 0.4836, 0.5, 0.4836, 0.75, 0.5164, 0.75, 0.5164, 0.5, 0.4836, 0.75, 0.4836, 1.0, 0.5164, 1.0, 0.5164, 0.75, 0.5601, 0.0, 0.4399, 0.0, 0.4399, 0.0649, 0.4399, 0.25, 0.5601, 0.25, 0.5601, 0.25, 0.4399, 0.25, 0.4399, 0.5, 0.5601, 0.5, 0.4399, 0.5, 0.4399, 0.75, 0.5601, 0.75, 0.5601, 0.5, 0.4399, 0.75, 0.4399, 1.0, 0.5601, 1.0, 0.5601, 0.75, 0.49, 0.07008, 0.49, 0.0, 0.4772, 0.0, 0.4772, 0.1022, 0.49, 0.115, 0.4772, 0.25, 0.49, 0.25, 0.49, 0.115, 0.4772, 0.1022, 0.49, 0.365, 0.49, 0.25, 0.4772, 0.25, 0.4772, 0.3522, 0.4772, 0.3522, 0.4772, 0.5, 0.49, 0.5, 0.49, 0.365, 0.4772, 0.5, 0.4772, 0.6022, 0.49, 0.615, 0.49, 0.5, 0.49, 0.75, 0.49, 0.615, 0.4772, 0.6022, 0.4772, 0.75, 0.4772, 0.75, 0.4772, 0.8522, 0.49, 0.865, 0.49, 0.75, 0.49, 1.0, 0.49, 0.865, 0.4772, 0.8522, 0.4772, 1.0, 0.4871, 0.1121, 0.4871, 0.0, 0.4797, 0.0, 0.4797, 0.1047, 0.4797, 0.1047, 0.4797, 0.25, 0.4871, 0.25, 0.4871, 0.1121, 0.4871, 0.3621, 0.4871, 0.25, 0.4797, 0.25, 0.4797, 0.3547, 0.4797, 0.3547, 0.4797, 0.5, 0.4871, 0.5, 0.4871, 0.3621, 0.4797, 0.5, 0.4797, 0.6047, 0.4871, 0.6121, 0.4871, 0.5, 0.4871, 0.75, 0.4871, 0.6121, 0.4797, 0.6047, 0.4797, 0.75, 0.4797, 0.75, 0.4797, 0.8547, 0.4871, 0.8621, 0.4871, 0.75, 0.4871, 1.0, 0.4871, 0.8621, 0.4797, 0.8547, 0.4797, 1.0])
me_cube_016.materials.append(mat_material_001)
me_cube_016.materials.append(None)
me_cube_016.update()

# ---- objects
ob_cube = bpy.data.objects.new('Cube', me_cube_016)

# ---- transforms, parenting, visibility, modifiers, constraints
ob_cube.location = (0.0, 0.0, 0.0)

# ---- collection membership
scene.collection.objects.link(ob_cube)

# ---- scene / render settings (as saved in the file)
scene.frame_start = 1; scene.frame_end = 250; scene.frame_set(1)
scene.render.engine = 'BLENDER_EEVEE_NEXT'
scene.cycles.sampling_pattern = 'TABULATED_SOBOL'
scene.cycles.use_light_tree = False
scene.view_settings.view_transform = 'Filmic'
bpy.context.view_layer.update()

# ---- added for rendering (the .blend has no active camera and no usable light): camera, sun
cam_auto = bpy.data.cameras.new('AutoCamera')
cam_auto.lens = 50.0
cam_auto.sensor_width = 36.0
cam_auto.clip_end = 1385.49
ob_auto_camera = bpy.data.objects.new('AutoCamera', cam_auto)
scene.collection.objects.link(ob_auto_camera)
ob_auto_camera.location = (78.9456, -94.7348, 63.1565)
ob_auto_camera.rotation_euler = (1.09748, -7.21219e-08, 0.694738)
scene.camera = ob_auto_camera
light_auto_sun = bpy.data.lights.new('AutoSun', 'SUN')
light_auto_sun.energy = 3.0
light_auto_sun.angle = 0.0523599
ob_auto_sun = bpy.data.objects.new('AutoSun', light_auto_sun)
scene.collection.objects.link(ob_auto_sun)
ob_auto_sun.rotation_euler = (0.872665, 0.174533, 0.523599)
bpy.context.view_layer.update()
